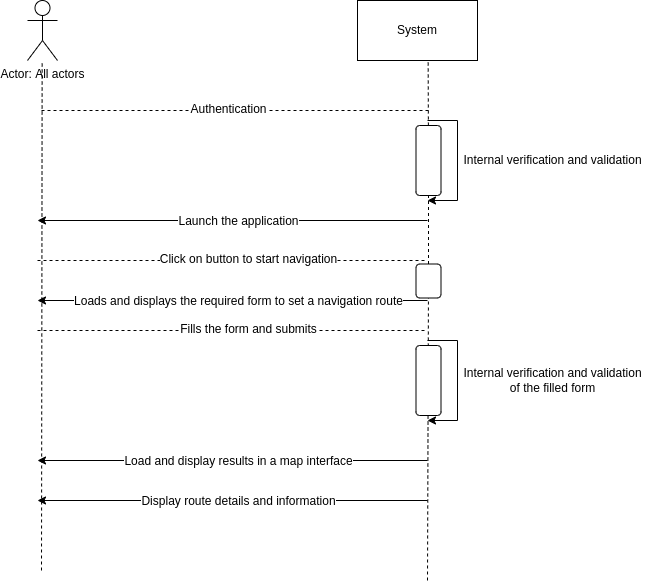

The diagram above was exported from draw.io. Its source (the exported page's mxGraphModel, read from the mxfile embedded in the PNG):
<mxGraphModel dx="1102" dy="725" grid="1" gridSize="10" guides="1" tooltips="1" connect="1" arrows="1" fold="1" page="1" pageScale="1" pageWidth="850" pageHeight="1100" math="0" shadow="0">
  <root>
    <mxCell id="0" />
    <mxCell id="1" parent="0" />
    <mxCell id="04z30qKrtgd7a9D-W66B-1" value="Actor: All actors" style="shape=umlActor;verticalLabelPosition=bottom;verticalAlign=top;html=1;outlineConnect=0;" parent="1" vertex="1">
      <mxGeometry x="130" y="70" width="30" height="60" as="geometry" />
    </mxCell>
    <mxCell id="04z30qKrtgd7a9D-W66B-2" value="" style="endArrow=none;dashed=1;html=1;rounded=0;" parent="1" edge="1">
      <mxGeometry width="50" height="50" relative="1" as="geometry">
        <mxPoint x="144" y="640" as="sourcePoint" />
        <mxPoint x="144.66" y="130" as="targetPoint" />
      </mxGeometry>
    </mxCell>
    <mxCell id="04z30qKrtgd7a9D-W66B-3" value="System" style="rounded=0;whiteSpace=wrap;html=1;" parent="1" vertex="1">
      <mxGeometry x="460" y="70" width="120" height="60" as="geometry" />
    </mxCell>
    <mxCell id="04z30qKrtgd7a9D-W66B-4" value="" style="endArrow=none;dashed=1;html=1;rounded=0;startArrow=none;" parent="1" source="04z30qKrtgd7a9D-W66B-8" edge="1">
      <mxGeometry width="50" height="50" relative="1" as="geometry">
        <mxPoint x="529.9999999999999" y="510" as="sourcePoint" />
        <mxPoint x="530.66" y="130" as="targetPoint" />
      </mxGeometry>
    </mxCell>
    <mxCell id="04z30qKrtgd7a9D-W66B-5" value="" style="endArrow=none;dashed=1;html=1;rounded=0;" parent="1" edge="1">
      <mxGeometry width="50" height="50" relative="1" as="geometry">
        <mxPoint x="144" y="180" as="sourcePoint" />
        <mxPoint x="534" y="180" as="targetPoint" />
      </mxGeometry>
    </mxCell>
    <mxCell id="04z30qKrtgd7a9D-W66B-6" value="Authentication" style="edgeLabel;html=1;align=center;verticalAlign=middle;resizable=0;points=[];fontSize=12;" parent="04z30qKrtgd7a9D-W66B-5" vertex="1" connectable="0">
      <mxGeometry x="-0.0868" y="2" relative="1" as="geometry">
        <mxPoint x="8" as="offset" />
      </mxGeometry>
    </mxCell>
    <mxCell id="04z30qKrtgd7a9D-W66B-7" value="" style="edgeStyle=elbowEdgeStyle;elbow=horizontal;endArrow=classic;html=1;rounded=0;fontSize=12;" parent="1" edge="1">
      <mxGeometry width="50" height="50" relative="1" as="geometry">
        <mxPoint x="530" y="190" as="sourcePoint" />
        <mxPoint x="530" y="270" as="targetPoint" />
        <Array as="points">
          <mxPoint x="560" y="240" />
        </Array>
      </mxGeometry>
    </mxCell>
    <mxCell id="04z30qKrtgd7a9D-W66B-8" value="" style="rounded=1;whiteSpace=wrap;html=1;fontSize=12;rotation=-90;" parent="1" vertex="1">
      <mxGeometry x="496" y="217.5" width="70" height="25" as="geometry" />
    </mxCell>
    <mxCell id="04z30qKrtgd7a9D-W66B-9" value="" style="endArrow=none;dashed=1;html=1;rounded=0;startArrow=none;" parent="1" source="04z30qKrtgd7a9D-W66B-17" target="04z30qKrtgd7a9D-W66B-8" edge="1">
      <mxGeometry width="50" height="50" relative="1" as="geometry">
        <mxPoint x="530" y="510" as="sourcePoint" />
        <mxPoint x="530.6599999999999" y="130" as="targetPoint" />
      </mxGeometry>
    </mxCell>
    <mxCell id="04z30qKrtgd7a9D-W66B-10" value="Internal verification and validation" style="text;html=1;align=center;verticalAlign=middle;resizable=0;points=[];autosize=1;strokeColor=none;fillColor=none;fontSize=12;" parent="1" vertex="1">
      <mxGeometry x="560" y="219.5" width="190" height="20" as="geometry" />
    </mxCell>
    <mxCell id="04z30qKrtgd7a9D-W66B-11" value="" style="endArrow=classic;html=1;rounded=0;fontSize=12;" parent="1" edge="1">
      <mxGeometry width="50" height="50" relative="1" as="geometry">
        <mxPoint x="530" y="290" as="sourcePoint" />
        <mxPoint x="140" y="290" as="targetPoint" />
      </mxGeometry>
    </mxCell>
    <mxCell id="04z30qKrtgd7a9D-W66B-12" value="Launch the application" style="edgeLabel;html=1;align=center;verticalAlign=middle;resizable=0;points=[];fontSize=12;" parent="04z30qKrtgd7a9D-W66B-11" vertex="1" connectable="0">
      <mxGeometry x="0.1058" relative="1" as="geometry">
        <mxPoint x="26" as="offset" />
      </mxGeometry>
    </mxCell>
    <mxCell id="04z30qKrtgd7a9D-W66B-13" value="" style="endArrow=none;dashed=1;html=1;rounded=0;" parent="1" edge="1">
      <mxGeometry width="50" height="50" relative="1" as="geometry">
        <mxPoint x="139.9999999999999" y="330" as="sourcePoint" />
        <mxPoint x="530" y="330" as="targetPoint" />
      </mxGeometry>
    </mxCell>
    <mxCell id="04z30qKrtgd7a9D-W66B-14" value="Click on button to start navigation" style="edgeLabel;html=1;align=center;verticalAlign=middle;resizable=0;points=[];fontSize=12;" parent="04z30qKrtgd7a9D-W66B-13" vertex="1" connectable="0">
      <mxGeometry x="-0.0868" y="2" relative="1" as="geometry">
        <mxPoint x="32" as="offset" />
      </mxGeometry>
    </mxCell>
    <mxCell id="04z30qKrtgd7a9D-W66B-15" value="" style="endArrow=classic;html=1;rounded=0;fontSize=12;" parent="1" edge="1">
      <mxGeometry width="50" height="50" relative="1" as="geometry">
        <mxPoint x="530" y="370" as="sourcePoint" />
        <mxPoint x="140" y="370" as="targetPoint" />
      </mxGeometry>
    </mxCell>
    <mxCell id="04z30qKrtgd7a9D-W66B-16" value="Loads and displays the required form to set a navigation route" style="edgeLabel;html=1;align=center;verticalAlign=middle;resizable=0;points=[];fontSize=12;" parent="04z30qKrtgd7a9D-W66B-15" vertex="1" connectable="0">
      <mxGeometry x="0.1058" relative="1" as="geometry">
        <mxPoint x="26" as="offset" />
      </mxGeometry>
    </mxCell>
    <mxCell id="04z30qKrtgd7a9D-W66B-17" value="" style="rounded=1;whiteSpace=wrap;html=1;fontSize=12;rotation=-90;" parent="1" vertex="1">
      <mxGeometry x="514" y="338" width="34" height="25" as="geometry" />
    </mxCell>
    <mxCell id="04z30qKrtgd7a9D-W66B-18" value="" style="endArrow=none;dashed=1;html=1;rounded=0;" parent="1" target="04z30qKrtgd7a9D-W66B-17" edge="1">
      <mxGeometry width="50" height="50" relative="1" as="geometry">
        <mxPoint x="530" y="650" as="sourcePoint" />
        <mxPoint x="530.875" y="265" as="targetPoint" />
      </mxGeometry>
    </mxCell>
    <mxCell id="04z30qKrtgd7a9D-W66B-21" value="" style="endArrow=none;dashed=1;html=1;rounded=0;" parent="1" edge="1">
      <mxGeometry width="50" height="50" relative="1" as="geometry">
        <mxPoint x="139.9999999999999" y="399.9999999999999" as="sourcePoint" />
        <mxPoint x="530" y="399.9999999999999" as="targetPoint" />
      </mxGeometry>
    </mxCell>
    <mxCell id="04z30qKrtgd7a9D-W66B-22" value="Fills the form and submits" style="edgeLabel;html=1;align=center;verticalAlign=middle;resizable=0;points=[];fontSize=12;" parent="04z30qKrtgd7a9D-W66B-21" vertex="1" connectable="0">
      <mxGeometry x="-0.0868" y="2" relative="1" as="geometry">
        <mxPoint x="32" as="offset" />
      </mxGeometry>
    </mxCell>
    <mxCell id="04z30qKrtgd7a9D-W66B-23" value="" style="rounded=1;whiteSpace=wrap;html=1;fontSize=12;rotation=-90;" parent="1" vertex="1">
      <mxGeometry x="496" y="437.5" width="70" height="25" as="geometry" />
    </mxCell>
    <mxCell id="04z30qKrtgd7a9D-W66B-24" value="" style="edgeStyle=elbowEdgeStyle;elbow=horizontal;endArrow=classic;html=1;rounded=0;fontSize=12;" parent="1" edge="1">
      <mxGeometry width="50" height="50" relative="1" as="geometry">
        <mxPoint x="530" y="410" as="sourcePoint" />
        <mxPoint x="530" y="490" as="targetPoint" />
        <Array as="points">
          <mxPoint x="560" y="460" />
        </Array>
      </mxGeometry>
    </mxCell>
    <mxCell id="04z30qKrtgd7a9D-W66B-25" value="Internal verification and validation&lt;br&gt;of the filled form" style="text;html=1;align=center;verticalAlign=middle;resizable=0;points=[];autosize=1;strokeColor=none;fillColor=none;fontSize=12;" parent="1" vertex="1">
      <mxGeometry x="560" y="434.5" width="190" height="30" as="geometry" />
    </mxCell>
    <mxCell id="04z30qKrtgd7a9D-W66B-26" value="" style="endArrow=classic;html=1;rounded=0;fontSize=12;" parent="1" edge="1">
      <mxGeometry width="50" height="50" relative="1" as="geometry">
        <mxPoint x="530" y="530" as="sourcePoint" />
        <mxPoint x="140" y="530" as="targetPoint" />
      </mxGeometry>
    </mxCell>
    <mxCell id="04z30qKrtgd7a9D-W66B-27" value="Load and display results in a map interface" style="edgeLabel;html=1;align=center;verticalAlign=middle;resizable=0;points=[];fontSize=12;" parent="04z30qKrtgd7a9D-W66B-26" vertex="1" connectable="0">
      <mxGeometry x="0.1058" relative="1" as="geometry">
        <mxPoint x="26" as="offset" />
      </mxGeometry>
    </mxCell>
    <mxCell id="04z30qKrtgd7a9D-W66B-28" value="" style="endArrow=classic;html=1;rounded=0;fontSize=12;" parent="1" edge="1">
      <mxGeometry width="50" height="50" relative="1" as="geometry">
        <mxPoint x="530" y="570" as="sourcePoint" />
        <mxPoint x="140" y="570" as="targetPoint" />
      </mxGeometry>
    </mxCell>
    <mxCell id="04z30qKrtgd7a9D-W66B-29" value="Display route details and information" style="edgeLabel;html=1;align=center;verticalAlign=middle;resizable=0;points=[];fontSize=12;" parent="04z30qKrtgd7a9D-W66B-28" vertex="1" connectable="0">
      <mxGeometry x="0.1058" relative="1" as="geometry">
        <mxPoint x="26" as="offset" />
      </mxGeometry>
    </mxCell>
  </root>
</mxGraphModel>